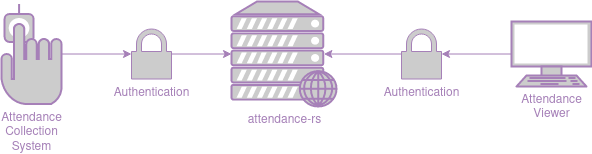

The diagram above was exported from draw.io. Its source (the exported page's mxGraphModel, read from the mxfile embedded in the PNG):
<mxGraphModel dx="1422" dy="757" grid="1" gridSize="10" guides="1" tooltips="1" connect="1" arrows="1" fold="1" page="1" pageScale="1" pageWidth="850" pageHeight="1100" math="0" shadow="0">
  <root>
    <mxCell id="0" />
    <mxCell id="1" parent="0" />
    <mxCell id="4ppxSQoXAlCjhtHmcTDn-1" value="&lt;font color=&quot;#A680B8&quot;&gt;attendance-rs&lt;/font&gt;" style="fontColor=#0066CC;verticalAlign=top;verticalLabelPosition=bottom;labelPosition=center;align=center;html=1;outlineConnect=0;fillColor=#CCCCCC;gradientColor=none;gradientDirection=north;strokeWidth=2;shape=mxgraph.networks.web_server;strokeColor=#A680B8;" vertex="1" parent="1">
      <mxGeometry x="390" y="330" width="105" height="105" as="geometry" />
    </mxCell>
    <mxCell id="4ppxSQoXAlCjhtHmcTDn-11" style="edgeStyle=orthogonalEdgeStyle;rounded=0;orthogonalLoop=1;jettySize=auto;html=1;strokeColor=#A680B8;" edge="1" parent="1" source="4ppxSQoXAlCjhtHmcTDn-2" target="4ppxSQoXAlCjhtHmcTDn-1">
      <mxGeometry relative="1" as="geometry" />
    </mxCell>
    <mxCell id="4ppxSQoXAlCjhtHmcTDn-2" value="&lt;div&gt;&lt;font color=&quot;#A680B8&quot;&gt;Authentication&lt;/font&gt;&lt;/div&gt;&lt;div&gt;&lt;font color=&quot;#A680B8&quot;&gt;&lt;br&gt;&lt;/font&gt;&lt;/div&gt;" style="fontColor=#0066CC;verticalAlign=top;verticalLabelPosition=bottom;labelPosition=center;align=center;html=1;outlineConnect=0;fillColor=#CCCCCC;gradientColor=none;gradientDirection=north;strokeWidth=2;shape=mxgraph.networks.secured;strokeColor=#A680B8;" vertex="1" parent="1">
      <mxGeometry x="290" y="357.5" width="40" height="50" as="geometry" />
    </mxCell>
    <mxCell id="4ppxSQoXAlCjhtHmcTDn-8" style="edgeStyle=orthogonalEdgeStyle;rounded=0;orthogonalLoop=1;jettySize=auto;html=1;exitX=0;exitY=0.5;exitDx=0;exitDy=0;exitPerimeter=0;entryX=0.88;entryY=0.5;entryDx=0;entryDy=0;entryPerimeter=0;strokeColor=#A680B8;" edge="1" parent="1" source="4ppxSQoXAlCjhtHmcTDn-3" target="4ppxSQoXAlCjhtHmcTDn-1">
      <mxGeometry relative="1" as="geometry" />
    </mxCell>
    <mxCell id="4ppxSQoXAlCjhtHmcTDn-3" value="&lt;font color=&quot;#A680B8&quot;&gt;Authentication&lt;/font&gt;" style="fontColor=#0066CC;verticalAlign=top;verticalLabelPosition=bottom;labelPosition=center;align=center;html=1;outlineConnect=0;fillColor=#CCCCCC;gradientColor=none;gradientDirection=north;strokeWidth=2;shape=mxgraph.networks.secured;strokeColor=#A680B8;" vertex="1" parent="1">
      <mxGeometry x="560" y="357.5" width="40" height="50" as="geometry" />
    </mxCell>
    <mxCell id="4ppxSQoXAlCjhtHmcTDn-7" style="edgeStyle=orthogonalEdgeStyle;rounded=0;orthogonalLoop=1;jettySize=auto;html=1;strokeColor=#A680B8;" edge="1" parent="1" source="4ppxSQoXAlCjhtHmcTDn-4" target="4ppxSQoXAlCjhtHmcTDn-3">
      <mxGeometry relative="1" as="geometry" />
    </mxCell>
    <mxCell id="4ppxSQoXAlCjhtHmcTDn-4" value="&lt;div&gt;&lt;font color=&quot;#A680B8&quot;&gt;Attendance&lt;/font&gt;&lt;/div&gt;&lt;div&gt;&lt;font color=&quot;#A680B8&quot;&gt;Viewer&lt;br&gt;&lt;/font&gt;&lt;/div&gt;" style="fontColor=#0066CC;verticalAlign=top;verticalLabelPosition=bottom;labelPosition=center;align=center;html=1;outlineConnect=0;fillColor=#CCCCCC;gradientColor=none;gradientDirection=north;strokeWidth=2;shape=mxgraph.networks.terminal;strokeColor=#A680B8;" vertex="1" parent="1">
      <mxGeometry x="670" y="350" width="80" height="65" as="geometry" />
    </mxCell>
    <mxCell id="4ppxSQoXAlCjhtHmcTDn-10" style="edgeStyle=orthogonalEdgeStyle;rounded=0;orthogonalLoop=1;jettySize=auto;html=1;entryX=0;entryY=0.5;entryDx=0;entryDy=0;entryPerimeter=0;strokeColor=#A680B8;" edge="1" parent="1" source="4ppxSQoXAlCjhtHmcTDn-9" target="4ppxSQoXAlCjhtHmcTDn-2">
      <mxGeometry relative="1" as="geometry" />
    </mxCell>
    <mxCell id="4ppxSQoXAlCjhtHmcTDn-9" value="&lt;div&gt;&lt;font color=&quot;#A680B8&quot;&gt;Attendance&lt;/font&gt;&lt;/div&gt;&lt;div&gt;&lt;font color=&quot;#A680B8&quot;&gt;Collection&lt;/font&gt;&lt;/div&gt;&lt;div&gt;&lt;font color=&quot;#A680B8&quot;&gt;System&lt;br&gt;&lt;/font&gt;&lt;/div&gt;" style="fontColor=#0066CC;verticalAlign=top;verticalLabelPosition=bottom;labelPosition=center;align=center;html=1;outlineConnect=0;fillColor=#CCCCCC;gradientColor=none;gradientDirection=north;strokeWidth=2;shape=mxgraph.networks.biometric_reader;strokeColor=#A680B8;" vertex="1" parent="1">
      <mxGeometry x="160" y="332.5" width="60" height="100" as="geometry" />
    </mxCell>
  </root>
</mxGraphModel>